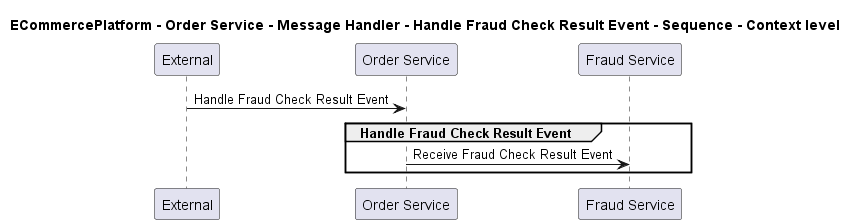

The diagram above was rendered by PlantUML. Its source (embedded in the PNG):
@startuml

title ECommercePlatform - Order Service - Message Handler - Handle Fraud Check Result Event - Sequence - Context level

participant "External" as C4InterFlow.SoftwareSystems.ExternalSystem
participant "Order Service" as ECommercePlatform.SoftwareSystems.OrderService
participant "Fraud Service" as ECommercePlatform.SoftwareSystems.FraudService

C4InterFlow.SoftwareSystems.ExternalSystem -> ECommercePlatform.SoftwareSystems.OrderService : Handle Fraud Check Result Event
group Handle Fraud Check Result Event
ECommercePlatform.SoftwareSystems.OrderService -> ECommercePlatform.SoftwareSystems.FraudService : Receive Fraud Check Result Event
end


@enduml